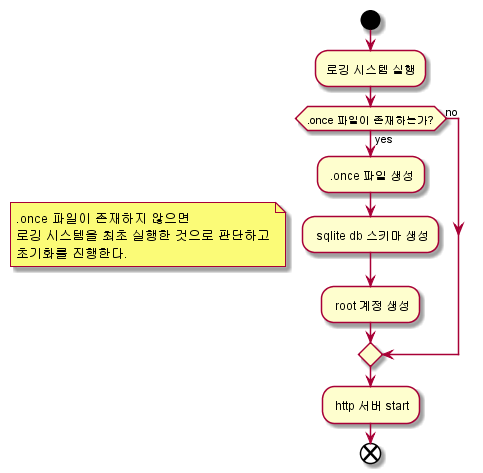

The diagram above was rendered by PlantUML. Its source (embedded in the PNG):
@startuml LoggingSystemBoot
start
:로깅 시스템 실행;

if (.once 파일이 존재하는가?) then(yes)
note left 
    .once 파일이 존재하지 않으면
    로깅 시스템을 최초 실행한 것으로 판단하고
    초기화를 진행한다. 
end note
    : .once 파일 생성;
    : sqlite db 스키마 생성;
    : root 계정 생성;
else (no)
endif

: http 서버 start;
end
@enduml